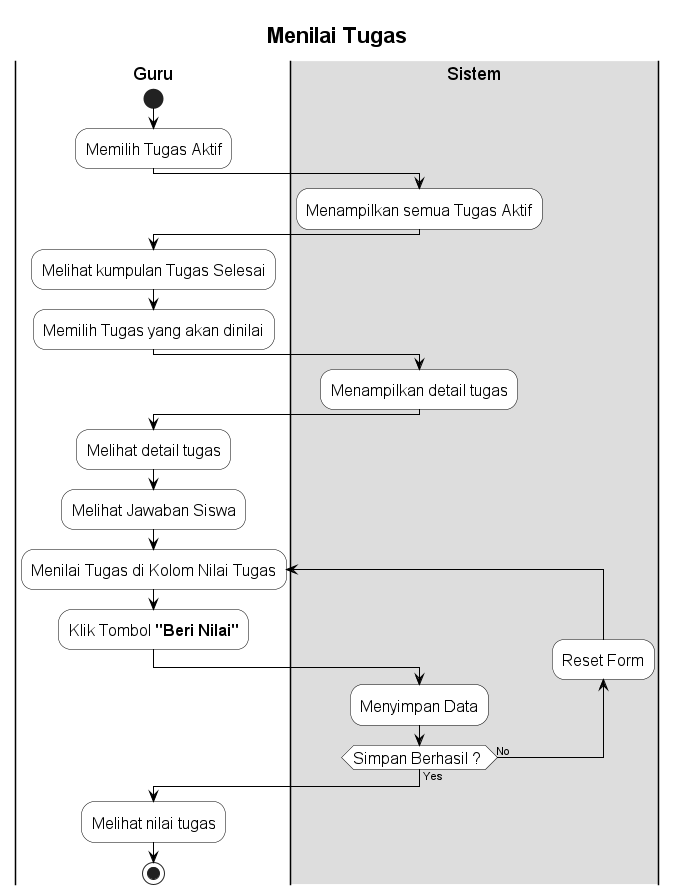

The diagram above was rendered by PlantUML. Its source (embedded in the PNG):
@startuml
skinparam ActivityBorderColor Black 
skinparam ActivityBackgroundColor White
skinparam ActivityDiamondBorderColor Black
skinparam ArrowColor Black
skinparam TitleFontSize 22
skinparam ActivityFontSize 16

title Menilai Tugas
 
|G|Guru
start
:Memilih Tugas Aktif;

|#DDD|S|Sistem
:Menampilkan semua Tugas Aktif;

|G|
:Melihat kumpulan Tugas Selesai;
:Memilih Tugas yang akan dinilai;

|S|
:Menampilkan detail tugas;

|G|
:Melihat detail tugas;
:Melihat Jawaban Siswa;

repeat :Menilai Tugas di Kolom Nilai Tugas;
    |G|
    :Klik Tombol **"Beri Nilai"**;

    |S|
    :Menyimpan Data;
    backward:Reset Form; 
repeat while (Simpan Berhasil ? ) is (No) not (Yes)

|G|
:Melihat nilai tugas;
stop

@enduml